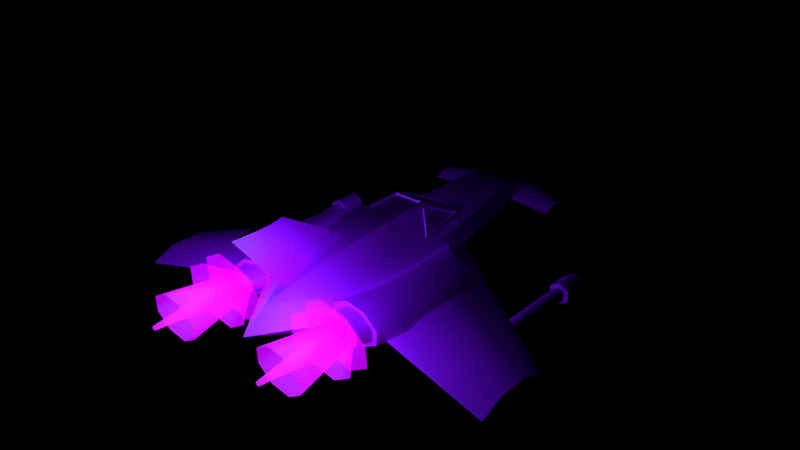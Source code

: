 # Source: Player.blend  (saved by Blender 3.0.42; exported with 4.5.12 LTS)
import bpy
from mathutils import Matrix  # noqa: F401  (used for matrix-valued properties, if any)

bpy.ops.wm.read_factory_settings(use_empty=True)
scene = bpy.context.scene
scene.name = 'Scene'

# ---- collections
col_playership = bpy.data.collections.new('PlayerShip'); scene.collection.children.link(col_playership)

# ---- images (referenced by path relative to the original .blend; pixels are not part of the script)
import os
ASSET_DIR = os.environ.get("B2B_ASSET_DIR", "")  # directory of the original .blend (textures are referenced by path, not embedded)
HERE = os.path.dirname(os.path.abspath(__file__))  # packed textures are extracted next to this script under _unpacked/

def load_image(name, relpath, width, height, colorspace="sRGB"):
    """Load a texture the original file referenced (path relative to the .blend, or extracted next to this script)."""
    p = next((c for c in (os.path.join(HERE, relpath), os.path.join(ASSET_DIR, relpath)) if relpath and os.path.exists(c)), "")
    if p:
        img = bpy.data.images.load(p, check_existing=True)
        img.name = name
    else:  # same state as the original file: an image datablock whose file is absent (Cycles renders it pink)
        img = bpy.data.images.new(name, width, height)
        img.source = "FILE"
        img.filepath = "//" + (relpath or name)
    img.colorspace_settings.name = colorspace
    return img
img_playertex = load_image('PlayerTex', 'PlayerDiffuse.png', 1024, 1024, 'sRGB')
img_engineflare_png = load_image('EngineFlare.png', 'EngineFlare.png', 1024, 1024, 'sRGB')

# ---- materials (node trees are filled in below, after node groups)
mat_shiphull = bpy.data.materials.new('ShipHull')
mat_shiphull.alpha_threshold = 0.0
mat_shiphull.use_transparent_shadow = False
mat_shiphull.specular_color = (0.5857, 0.8589, 1.0)
mat_shiphull.roughness = 0.5
mat_shiphull.specular_intensity = 0.3163
mat_shiphull.line_color = (0.0, 0.0, 0.0, 1.0)
mat_material = bpy.data.materials.new('Material')
mat_material.surface_render_method = 'BLENDED'
mat_material.blend_method = 'BLEND'
mat_material.use_transparent_shadow = False

# ---- material node trees
mat_shiphull.use_nodes = True; mat_shiphull.node_tree.nodes.clear()
_N = mat_shiphull.node_tree.nodes; _L = mat_shiphull.node_tree.links
n0 = _N.new('ShaderNodeBsdfPrincipled'); n0.name = 'Principled BSDF'; n0.location = (10, 300)
n0.distribution = 'GGX'
n0.subsurface_method = 'RANDOM_WALK_SKIN'
n0.inputs[3].default_value = 1.45
n0.inputs[27].default_value = (0.0, 0.0, 0.0, 1.0)
n0.inputs[28].default_value = 1.0
n1 = _N.new('ShaderNodeOutputMaterial'); n1.name = 'Material Output'; n1.location = (300, 300)
n2 = _N.new('ShaderNodeTexImage'); n2.name = 'Image Texture'; n2.location = (-304, 281)
n2.image = img_playertex
_L.new(n0.outputs[0], n1.inputs[0])
_L.new(n2.outputs[0], n0.inputs[0])
n1.is_active_output = True
mat_material.use_nodes = True; mat_material.node_tree.nodes.clear()
_N = mat_material.node_tree.nodes; _L = mat_material.node_tree.links
n0 = _N.new('ShaderNodeBsdfPrincipled'); n0.name = 'Principled BSDF'; n0.location = (10, 300)
n0.distribution = 'GGX'
n0.subsurface_method = 'RANDOM_WALK_SKIN'
n0.inputs[3].default_value = 1.45
n0.inputs[28].default_value = 1.0
n1 = _N.new('ShaderNodeOutputMaterial'); n1.name = 'Material Output'; n1.location = (300, 300)
n2 = _N.new('ShaderNodeTexImage'); n2.name = 'Image Texture'; n2.location = (-329, 251)
n2.image = img_engineflare_png
_L.new(n0.outputs[0], n1.inputs[0])
_L.new(n2.outputs[0], n0.inputs[0])
_L.new(n2.outputs[0], n0.inputs[27])
_L.new(n2.outputs[0], n0.inputs[4])
n1.is_active_output = True

# ---- world
world_world = bpy.data.worlds.new('World'); scene.world = world_world
world_world.color = (0.0, 0.0, 0.0)
world_world.use_sun_shadow = False
world_world.sun_shadow_jitter_overblur = 0.0
world_world.cycles.sampling_method = 'MANUAL'

# ---- lights
light_enginelight = bpy.data.lights.new('EngineLight', 'POINT')
light_enginelight.color = (0.1755, 0.4109, 1.0)
light_enginelight.transmission_factor = 0.0
light_enginelight.use_custom_distance = True
light_enginelight.cutoff_distance = 5.0
light_enginelight.use_shadow = False
light_enginelight.energy = 2.0
light_enginelight.shadow_buffer_clip_start = 0.5
light_enginelight.shadow_soft_size = 0.1
light_enginelight.shadow_maximum_resolution = 0.006
light_enginelight.use_absolute_resolution = True

# ---- meshes
me_icosphere = bpy.data.meshes.new('Icosphere')
me_icosphere.from_pydata([(0.0, 0.0, -0.5), (-0.3618, 0.2629, -0.2236), (0.1382, 0.4253, -0.2236), (0.4472, -1.457e-07, -0.2236), (0.1382, -0.4253, -0.2236), (-0.3618, -0.2629, -0.2236), (-0.1382, 0.4253, 0.2236), (0.3618, 0.2629, 0.2236), (0.3618, -0.2629, 0.2236), (-0.1382, -0.4253, 0.2236), (-0.4472, 1.457e-07, 0.2236), (0.0, 0.0, 0.5), (0.08123, 0.25, -0.4253), (-0.2127, 0.1545, -0.4253), (-0.1314, 0.4045, -0.2629), (-0.4253, 1.386e-07, -0.2629), (-0.2127, -0.1545, -0.4253), (0.2629, -8.565e-08, -0.4253), (0.3441, 0.25, -0.2629), (0.08123, -0.25, -0.4253), (0.3441, -0.25, -0.2629), (-0.1314, -0.4045, -0.2629), (-0.4755, 0.1545, 0.0), (-0.4755, -0.1545, 0.0), (1.629e-07, 0.5, 0.0), (-0.2939, 0.4045, 0.0), (0.4755, 0.1545, 0.0), (0.2939, 0.4045, 0.0), (0.2939, -0.4045, 0.0), (0.4755, -0.1545, 0.0), (-0.2939, -0.4045, 0.0), (-1.629e-07, -0.5, 0.0), (-0.3441, 0.25, 0.2629), (0.1314, 0.4045, 0.2629), (0.4253, -1.386e-07, 0.2629), (0.1314, -0.4045, 0.2629), (-0.3441, -0.25, 0.2629), (-0.08123, 0.25, 0.4253), (-0.2629, 8.565e-08, 0.4253), (0.2127, 0.1545, 0.4253), (0.2127, -0.1545, 0.4253), (-0.08123, -0.25, 0.4253)], [], [(0, 13, 12), (1, 13, 15), (0, 12, 17), (0, 17, 19), (0, 19, 16), (1, 15, 22), (2, 14, 24), (3, 18, 26), (4, 20, 28), (5, 21, 30), (1, 22, 25), (2, 24, 27), (3, 26, 29), (4, 28, 31), (5, 30, 23), (6, 32, 37), (7, 33, 39), (8, 34, 40), (9, 35, 41), (10, 36, 38), (38, 41, 11), (38, 36, 41), (36, 9, 41), (41, 40, 11), (41, 35, 40), (35, 8, 40), (40, 39, 11), (40, 34, 39), (34, 7, 39), (39, 37, 11), (39, 33, 37), (33, 6, 37), (37, 38, 11), (37, 32, 38), (32, 10, 38), (23, 36, 10), (23, 30, 36), (30, 9, 36), (31, 35, 9), (31, 28, 35), (28, 8, 35), (29, 34, 8), (29, 26, 34), (26, 7, 34), (27, 33, 7), (27, 24, 33), (24, 6, 33), (25, 32, 6), (25, 22, 32), (22, 10, 32), (30, 31, 9), (30, 21, 31), (21, 4, 31), (28, 29, 8), (28, 20, 29), (20, 3, 29), (26, 27, 7), (26, 18, 27), (18, 2, 27), (24, 25, 6), (24, 14, 25), (14, 1, 25), (22, 23, 10), (22, 15, 23), (15, 5, 23), (16, 21, 5), (16, 19, 21), (19, 4, 21), (19, 20, 4), (19, 17, 20), (17, 3, 20), (17, 18, 3), (17, 12, 18), (12, 2, 18), (15, 16, 5), (15, 13, 16), (13, 0, 16), (12, 14, 2), (12, 13, 14), (13, 1, 14)])
_uv = me_icosphere.uv_layers.new(name='UVMap')
_uv.uv.foreach_set('vector', [1.0, 0.5, 1.074, 0.6, 0.97, 0.6667, 0.1619, 0.6762, 0.07379, 0.6, 0.1619, 0.5, 1.0, 0.5, 0.97, 0.6667, 0.9119, 0.5, 1.0, 0.5, 0.9119, 0.5, 0.97, 0.3333, 1.0, 0.5, 0.97, 0.3333, 1.074, 0.4, 0.1619, 0.6762, 0.1619, 0.5, 0.25, 0.6, 0.9119, 0.8238, 1.074, 0.8, 0.7464, 1.0, 0.8238, 0.5, 0.8538, 0.6667, 0.75, 0.6, 0.9119, 0.1762, 0.8538, 0.3333, 0.75, 0.2, 0.1619, 0.3238, 0.07379, 0.2, 0.25, 0.2, 0.1619, 0.6762, 0.25, 0.6, 0.25, 0.8, 0.9119, 0.8238, 0.7464, 1.0, 0.75, 0.8, 0.8238, 0.5, 0.75, 0.6, 0.75, 0.4, 0.9119, 0.1762, 0.75, 0.2, 1.22, 0.0, 0.1619, 0.3238, 0.25, 0.2, 0.25, 0.4, 0.4119, 0.8238, 0.3538, 0.6667, 0.47, 0.6667, 0.6619, 0.6762, 0.5738, 0.8, 0.5738, 0.6, 0.6619, 0.3238, 0.6619, 0.5, 0.5738, 0.4, 0.4119, 0.1762, 0.5738, 0.2, 0.47, 0.3333, 0.3238, 0.5, 0.3538, 0.3333, 0.4119, 0.5, 0.4119, 0.5, 0.47, 0.3333, 0.5, 0.5, 0.4119, 0.5, 0.3538, 0.3333, 0.47, 0.3333, 0.3538, 0.3333, 0.4119, 0.1762, 0.47, 0.3333, 0.47, 0.3333, 0.5738, 0.4, 0.5, 0.5, 0.47, 0.3333, 0.5738, 0.2, 0.5738, 0.4, 0.5738, 0.2, 0.6619, 0.3238, 0.5738, 0.4, 0.5738, 0.4, 0.5738, 0.6, 0.5, 0.5, 0.5738, 0.4, 0.6619, 0.5, 0.5738, 0.6, 0.6619, 0.5, 0.6619, 0.6762, 0.5738, 0.6, 0.5738, 0.6, 0.47, 0.6667, 0.5, 0.5, 0.5738, 0.6, 0.5738, 0.8, 0.47, 0.6667, 0.5738, 0.8, 0.4119, 0.8238, 0.47, 0.6667, 0.47, 0.6667, 0.4119, 0.5, 0.5, 0.5, 0.47, 0.6667, 0.3538, 0.6667, 0.4119, 0.5, 0.3538, 0.6667, 0.3238, 0.5, 0.4119, 0.5, 0.25, 0.4, 0.3538, 0.3333, 0.3238, 0.5, 0.25, 0.4, 0.25, 0.2, 0.3538, 0.3333, 0.25, 0.2, 0.4119, 0.1762, 0.3538, 0.3333, 0.2203, 0.0, 0.5738, 0.2, 0.4119, 0.1762, 1.22, 0.0, 0.75, 0.2, 0.5738, 0.2, 0.75, 0.2, 0.6619, 0.3238, 0.5738, 0.2, 0.75, 0.4, 0.6619, 0.5, 0.6619, 0.3238, 0.75, 0.4, 0.75, 0.6, 0.6619, 0.5, 0.75, 0.6, 0.6619, 0.6762, 0.6619, 0.5, 0.75, 0.8, 0.5738, 0.8, 0.6619, 0.6762, 0.75, 0.8, 0.7464, 1.0, 0.5738, 0.8, 0.7464, 1.0, 0.4119, 0.8238, 0.5738, 0.8, 0.25, 0.8, 0.3538, 0.6667, 0.4119, 0.8238, 0.25, 0.8, 0.25, 0.6, 0.3538, 0.6667, 0.25, 0.6, 0.3238, 0.5, 0.3538, 0.6667, 0.25, 0.2, 0.2203, 0.0, 0.4119, 0.1762, 0.25, 0.2, 0.07379, 0.2, 0.2203, 0.0, 1.074, 0.2, 0.9119, 0.1762, 1.22, 0.0, 0.75, 0.2, 0.75, 0.4, 0.6619, 0.3238, 0.75, 0.2, 0.8538, 0.3333, 0.75, 0.4, 0.8538, 0.3333, 0.8238, 0.5, 0.75, 0.4, 0.75, 0.6, 0.75, 0.8, 0.6619, 0.6762, 0.75, 0.6, 0.8538, 0.6667, 0.75, 0.8, 0.8538, 0.6667, 0.9119, 0.8238, 0.75, 0.8, 0.7464, 1.0, 0.25, 0.8, 0.4119, 0.8238, 0.7464, 1.0, 1.074, 0.8, 0.25, 0.8, 0.07379, 0.8, 0.1619, 0.6762, 0.25, 0.8, 0.25, 0.6, 0.25, 0.4, 0.3238, 0.5, 0.25, 0.6, 0.1619, 0.5, 0.25, 0.4, 0.1619, 0.5, 0.1619, 0.3238, 0.25, 0.4, 0.07379, 0.4, 0.07379, 0.2, 0.1619, 0.3238, 1.074, 0.4, 0.97, 0.3333, 1.074, 0.2, 0.97, 0.3333, 0.9119, 0.1762, 1.074, 0.2, 0.97, 0.3333, 0.8538, 0.3333, 0.9119, 0.1762, 0.97, 0.3333, 0.9119, 0.5, 0.8538, 0.3333, 0.9119, 0.5, 0.8238, 0.5, 0.8538, 0.3333, 0.9119, 0.5, 0.8538, 0.6667, 0.8238, 0.5, 0.9119, 0.5, 0.97, 0.6667, 0.8538, 0.6667, 0.97, 0.6667, 0.9119, 0.8238, 0.8538, 0.6667, 0.1619, 0.5, 0.07379, 0.4, 0.1619, 0.3238, 0.1619, 0.5, 0.07379, 0.6, 0.07379, 0.4, 0.07379, 0.6, 0.0, 0.5, 0.07379, 0.4, 0.97, 0.6667, 1.074, 0.8, 0.9119, 0.8238, 0.97, 0.6667, 1.074, 0.6, 1.074, 0.8, 0.07379, 0.6, 0.1619, 0.6762, 0.07379, 0.8])
me_icosphere.use_remesh_preserve_volume = False
me_icosphere.use_remesh_preserve_attributes = False
me_icosphere.use_mirror_vertex_groups = False
me_icosphere.update()
me_cube_001 = bpy.data.meshes.new('Cube.001')
me_cube_001.from_pydata([(0.04011, 0.01089, 0.085), (0.03482, 0.015, 0.095), (0.04011, -0.065, 0.085), (0.03482, -0.065, 0.095), (0.03011, 0.01089, 0.085), (0.03063, 0.015, 0.095), (0.03011, -0.065, 0.085), (0.03063, -0.065, 0.095), (0.04077, 0.02301, 0.08375), (0.03598, 0.02724, 0.09281), (0.03179, 0.02724, 0.09281), (0.03077, 0.02301, 0.08375), (0.04217, 0.1116, 0.04), (0.03738, 0.1158, 0.04906), (0.03319, 0.1352, 0.04002), (0.032, 0.1175, 0.03758), (0.06918, -0.065, 0.03), (0.06389, -0.065, 0.04), (0.05389, -0.065, 0.04), (0.04011, -0.075, 0.085), (0.03482, -0.075, 0.095), (0.03063, -0.075, 0.095), (0.06918, -0.075, 0.03), (0.06389, -0.075, 0.04), (0.06389, -0.009, 0.04), (0.06918, -0.009, 0.03), (0.05389, -0.009, 0.04), (0.06235, 0.006, 0.04), (0.06763, 0.006, 0.03), (0.05235, 0.006, 0.04), (0.04746, 0.1116, 0.03), (0.04217, 0.1535, 0.02049), (0.03738, 0.1577, 0.02956), (0.03319, 0.1577, 0.02956), (5.266e-08, 0.1352, 0.04002), (4.711e-08, 0.121, 0.03801), (6.14e-08, 0.1577, 0.02956), (0.113, -0.31, 0.02842), (0.1287, -0.02378, 0.0441), (0.09473, -0.31, 0.01944), (0.1002, 0.01217, 0.03013), (0.09428, -0.31, 0.001277), (0.09954, 0.04099, 0.001847), (0.1119, -0.31, -0.01543), (0.127, -0.0141, -0.02417), (0.1373, -0.31, -0.0209), (0.1665, -0.03612, -0.03268), (0.1555, -0.31, -0.01192), (0.1949, -0.01217, -0.01871), (0.156, -0.31, 0.006241), (0.1956, -0.04099, 0.009574), (0.1384, -0.31, 0.02295), (0.1682, -0.0458, 0.03559), (0.1062, -0.2789, 0.0423), (0.07781, -0.2789, 0.02832), (0.07711, -0.2789, 4.172e-05), (0.1045, -0.2789, -0.02597), (0.144, -0.2789, -0.03449), (0.1725, -0.2789, -0.02051), (0.1732, -0.2789, 0.00777), (0.1457, -0.2789, 0.03379), (0.1287, -0.1909, 0.0441), (0.1002, -0.1758, 0.03013), (0.09954, -0.1755, 0.001847), (0.127, -0.19, -0.02417), (0.1665, -0.211, -0.03268), (0.1949, -0.2261, -0.01871), (0.1956, -0.2265, 0.009574), (0.1682, -0.2119, 0.03559), (0.1246, -0.31, -0.01817), (0.1467, -0.02511, -0.02843), (0.1257, -0.31, 0.02569), (0.1484, -0.03479, 0.03985), (0.126, -0.2789, 0.03804), (0.1243, -0.2789, -0.03023), (0.1484, -0.2014, 0.03985), (0.1467, -0.2005, -0.02843), (0.1472, 0.01441, -0.008429), (0.1479, -0.01441, 0.01985), (0.09447, -0.31, 0.008776), (0.09983, 0.0291, 0.01352), (0.1557, -0.31, -0.004426), (0.1952, -0.02407, -0.007031), (0.1728, -0.2789, -0.008836), (0.0774, -0.2789, 0.01172), (0.1952, -0.2263, -0.007031), (0.09983, -0.1756, 0.01352), (0.1475, 0.002513, 0.003245), (0.1059, 0.008763, 0.02912), (0.1287, -0.02, 0.04031), (0.1056, 0.0223, 0.01584), (0.1445, -0.02881, 0.0369), (0.1441, -0.0125, 0.0209), (0.1438, 0.001037, 0.007619), (0.168, -0.0419, 0.03184), (0.1899, -0.03805, 0.01103), (0.1522, -0.03309, 0.03525), (0.1518, -0.01678, 0.01925), (0.1896, -0.02451, -0.002256), (0.1514, -0.003242, 0.005965), (0.1176, -0.05804, 0.02686), (0.134, -0.0788, 0.03493), (0.1174, -0.04826, 0.01727), (0.1455, -0.08516, 0.03248), (0.1452, -0.07339, 0.02092), (0.1449, -0.06362, 0.01133), (0.1624, -0.09461, 0.02882), (0.1782, -0.09184, 0.01379), (0.151, -0.08825, 0.03128), (0.1507, -0.07648, 0.01973), (0.178, -0.08206, 0.004203), (0.1505, -0.0667, 0.01014), (0.08727, -0.2789, 0.02336), (0.08671, -0.2789, 0.0007323), (0.1087, -0.2789, -0.02008), (0.1403, -0.2789, -0.02689), (0.163, -0.2789, -0.01571), (0.1636, -0.2789, 0.006915), (0.1416, -0.2789, 0.02773), (0.11, -0.2789, 0.03454), (0.1245, -0.2789, -0.02349), (0.1258, -0.2789, 0.03113), (0.08694, -0.2789, 0.01007), (0.1632, -0.2789, -0.00637), (0.1156, -0.31, 0.02315), (0.1012, -0.31, 0.01607), (0.1009, -0.31, 0.007659), (0.1008, -0.31, 0.001745), (0.1147, -0.31, -0.01143), (0.1247, -0.31, -0.01359), (0.1347, -0.31, -0.01575), (0.1491, -0.31, -0.008666), (0.1493, -0.31, -0.002752), (0.1495, -0.31, 0.00566), (0.1356, -0.31, 0.01884), (0.1256, -0.31, 0.021), (0.1156, -0.2813, 0.02315), (0.1012, -0.2813, 0.01607), (0.1009, -0.2813, 0.007659), (0.1008, -0.2813, 0.001745), (0.1147, -0.2813, -0.01143), (0.1247, -0.2813, -0.01359), (0.1347, -0.2813, -0.01575), (0.1491, -0.2813, -0.008666), (0.1493, -0.2813, -0.002752), (0.1495, -0.2813, 0.00566), (0.1356, -0.2813, 0.01884), (0.1256, -0.2813, 0.021), (6.055e-08, 0.1555, -0.02065), (6.406e-08, 0.1645, 0.03365), (-2.726e-08, -0.07, -0.04249), (-2.726e-08, -0.07, 0.03401), (0.03845, 0.1555, -0.02065), (0.06166, 0.1645, 0.03365), (0.05802, -0.07, -0.04249), (0.09279, -0.07, 0.03401), (9.444e-08, 0.2425, -0.02579), (1.003e-07, 0.2575, 0.04237), (0.04773, 0.2575, 0.04237), (0.02953, 0.2425, -0.02579), (1.377e-07, 0.3537, -0.02304), (1.426e-07, 0.3663, 0.02832), (0.03384, 0.3663, 0.02832), (0.02111, 0.3537, -0.02304), (1.791e-07, 0.46, -0.00378), (1.791e-07, 0.46, 0.005984), (0.02004, 0.46, 0.005984), (0.018, 0.46, -0.00378), (-1.428e-07, -0.3666, 0.03401), (-2.726e-08, -0.07, 0.09801), (0.04089, -0.07, 0.09801), (0.1159, -0.07, -0.004237), (0.07681, 0.16, 0.006499), (0.05893, 0.25, 0.008291), (0.042, 0.36, 0.002642), (1.885e-07, 0.484, 0.001102), (0.02453, 0.46, 0.001102), (-1.636e-07, -0.42, -0.004237), (0.07142, -0.2643, 0.03401), (-1.17e-07, -0.3005, -0.03318), (0.04465, -0.3005, -0.03318), (0.03136, -0.2449, 0.08243), (-9.538e-08, -0.2449, 0.08243), (0.08924, -0.2889, -0.004237), (-6.751e-08, -0.1734, -0.04249), (-4.563e-08, -0.1172, 0.09801), (0.09407, -0.1428, 0.03401), (0.05886, -0.1734, -0.04249), (0.04129, -0.1172, 0.09801), (0.1176, -0.1581, -0.004237), (0.4, -0.29, -0.06032), (0.02537, 0.4339, 0.0), (0.4, -0.12, -0.06032), (0.04705, 0.2973, 0.0), (0.1752, -0.2619, -0.01535), (0.14, 0.352, 0.0), (0.08844, 0.07472, 0.001995), (0.14, 0.284, 0.0), (0.4, -0.239, -0.04032), (0.02809, 0.3924, 0.01), (0.4, -0.171, -0.04032), (0.03772, 0.3365, 0.01), (0.1915, -0.1817, 0.001388), (0.14, 0.3316, 0.01), (0.09295, -0.02995, 0.02109), (0.14, 0.3044, 0.01), (0.0637, -0.07, 0.035), (0.0637, -0.007, 0.035), (0.0343, -0.07, 0.091), (0.0343, 0.021, 0.091), (8.178e-09, 0.021, 0.091), (-2.726e-08, -0.07, 0.091), (0.03551, 0.133, 0.035), (5.179e-08, 0.133, 0.035), (0.28, -0.11, -0.045), (0.28, 0.12, -0.045), (0.293, -0.11, -0.0525), (0.293, 0.12, -0.0525), (0.293, -0.11, -0.0675), (0.293, 0.12, -0.0675), (0.28, -0.11, -0.075), (0.28, 0.12, -0.075), (0.267, -0.11, -0.0675), (0.267, 0.12, -0.0675), (0.267, -0.11, -0.0525), (0.267, 0.12, -0.0525), (0.2995, 0.12, -0.04875), (0.28, 0.12, -0.0375), (0.2995, 0.12, -0.07125), (0.28, 0.12, -0.0825), (0.2605, 0.12, -0.07125), (0.2605, 0.12, -0.04875), (0.2995, 0.17, -0.04875), (0.28, 0.17, -0.0375), (0.2995, 0.17, -0.07125), (0.28, 0.17, -0.0825), (0.2605, 0.17, -0.07125), (0.2605, 0.17, -0.04875), (0.2563, -0.03048, -0.03244), (0.2563, -0.2577, -0.03244), (0.3102, -0.07048, -0.04292), (0.3102, -0.2577, -0.04292), (0.2492, -0.03048, -0.0689), (0.2595, -0.03994, -0.08414), (0.2595, -0.1745, -0.08414), (0.2492, -0.1942, -0.0689), (0.2879, -0.06102, -0.08967), (0.3031, -0.07048, -0.07939), (0.3031, -0.1942, -0.07939), (0.2879, -0.1745, -0.08967), (-4.075e-08, -0.1047, 0.05), (-1.227e-07, -0.315, 0.18), (-1.257e-07, -0.3228, 0.05), (-1.672e-07, -0.4292, 0.18), (0.01, -0.167, 0.05), (0.005, -0.3477, 0.18), (0.01, -0.2293, 0.05), (0.005, -0.3803, 0.18), (4.253e-09, 0.01089, 0.085), (5.824e-09, 0.015, 0.095), (1.062e-08, 0.02724, 0.09281), (8.96e-09, 0.02301, 0.08375), (-0.0003892, -0.065, 0.085), (0.0001297, -0.065, 0.095), (0.0001297, -0.075, 0.095), (0.03482, 0.015, 0.095), (0.03598, 0.02724, 0.09281), (0.03482, -0.075, 0.095), (0.03482, -0.065, 0.095), (0.06235, 0.006, 0.04), (0.06235, 0.006, 0.04), (0.04217, 0.1116, 0.04), (0.04217, 0.1116, 0.04), (0.1732, -0.2789, 0.00777), (0.1457, -0.2789, 0.03379), (0.144, -0.2789, -0.03449), (0.1725, -0.2789, -0.02051), (0.07711, -0.2789, 4.172e-05), (0.1045, -0.2789, -0.02597), (0.08727, -0.2789, 0.02336), (0.08694, -0.2789, 0.01007), (0.11, -0.2789, 0.03454), (0.08671, -0.2789, 0.0007323), (0.1258, -0.2789, 0.03113), (0.02953, 0.2425, -0.02579), (0.02111, 0.3537, -0.02304), (0.03845, 0.1555, -0.02065), (0.018, 0.46, -0.00378), (0.042, 0.36, 0.002642), (0.02453, 0.46, 0.001102), (0.05893, 0.25, 0.008291), (0.07681, 0.16, 0.006499), (0.05802, -0.07, -0.04249), (0.05886, -0.1734, -0.04249), (0.28, 0.12, -0.045), (0.267, 0.12, -0.0525), (0.1257, -0.31, 0.02569), (0.113, -0.31, 0.02842), (0.1002, 0.01217, 0.03013), (0.1287, -0.02378, 0.0441), (0.1484, -0.03479, 0.03985), (0.09447, -0.31, 0.008776), (0.09428, -0.31, 0.001277), (0.1119, -0.31, -0.01543), (0.1246, -0.31, -0.01817), (0.1373, -0.31, -0.0209), (0.1555, -0.31, -0.01192), (0.1557, -0.31, -0.004426), (0.156, -0.31, 0.006241), (0.1384, -0.31, 0.02295), (0.1682, -0.0458, 0.03559), (0.1956, -0.04099, 0.009574), (0.1952, -0.02407, -0.007031), (0.293, 0.12, -0.0675), (0.293, 0.12, -0.0525), (0.28, 0.12, -0.075), (0.267, 0.12, -0.0675), (0.2605, 0.17, -0.04875), (0.2605, 0.17, -0.07125), (0.09407, -0.1428, 0.03401), (0.07142, -0.2643, 0.03401), (0.1752, -0.2619, -0.01535), (0.02537, 0.4339, 0.0), (0.04705, 0.2973, 0.0), (0.08844, 0.07472, 0.001995), (0.0343, -0.07, 0.091), (0.03551, 0.133, 0.035), (0.0637, -0.007, 0.035), (0.1728, -0.2789, -0.008836), (0.1243, -0.2789, -0.03023), (0.0774, -0.2789, 0.01172), (0.1176, -0.1581, -0.004237), (0.08924, -0.2889, -0.004237), (0.2605, 0.12, -0.04875), (0.2605, 0.12, -0.07125), (0.04011, 0.01089, 0.085), (0.04011, 0.01089, 0.085), (0.06389, -0.009, 0.04), (0.06389, -0.009, 0.04), (0.03063, -0.065, 0.095), (0.03063, -0.065, 0.095), (0.03011, -0.065, 0.085), (0.03011, -0.065, 0.085), (0.03011, -0.065, 0.085), (0.03063, 0.015, 0.095), (0.03063, 0.015, 0.095), (0.03011, 0.01089, 0.085), (0.03011, 0.01089, 0.085), (0.03011, 0.01089, 0.085), (0.04077, 0.02301, 0.08375), (0.04077, 0.02301, 0.08375), (0.03077, 0.02301, 0.08375), (0.03077, 0.02301, 0.08375), (0.03077, 0.02301, 0.08375), (0.03738, 0.1158, 0.04906), (0.03319, 0.1352, 0.04002), (0.03319, 0.1352, 0.04002), (0.032, 0.1175, 0.03758), (0.032, 0.1175, 0.03758), (0.032, 0.1175, 0.03758), (0.03738, 0.1577, 0.02956), (0.06389, -0.065, 0.04), (0.06389, -0.065, 0.04), (0.05389, -0.065, 0.04), (0.05389, -0.009, 0.04), (0.05235, 0.006, 0.04), (0.09473, -0.31, 0.01944), (0.126, -0.2789, 0.03804), (0.1062, -0.2789, 0.0423), (0.1059, 0.008763, 0.02912), (0.1287, -0.02, 0.04031), (0.1056, 0.0223, 0.01584), (0.1445, -0.02881, 0.0369), (0.1438, 0.001037, 0.007619), (0.1441, -0.0125, 0.0209), (0.168, -0.0419, 0.03184), (0.1899, -0.03805, 0.01103), (0.1522, -0.03309, 0.03525), (0.1896, -0.02451, -0.002256), (0.1518, -0.01678, 0.01925), (0.1514, -0.003242, 0.005965), (0.1156, -0.31, 0.02315), (0.1012, -0.31, 0.01607), (0.1009, -0.31, 0.007659), (0.1008, -0.31, 0.001745), (0.1147, -0.31, -0.01143), (0.1247, -0.31, -0.01359), (0.1347, -0.31, -0.01575), (0.1491, -0.31, -0.008666), (0.1493, -0.31, -0.002752), (0.1495, -0.31, 0.00566), (0.1356, -0.31, 0.01884), (0.1256, -0.31, 0.021), (0.1009, -0.2813, 0.007659), (0.1008, -0.2813, 0.001745), (0.1012, -0.2813, 0.01607), (0.1147, -0.2813, -0.01143), (0.03384, 0.3663, 0.02832), (0.04773, 0.2575, 0.04237), (0.02004, 0.46, 0.005984), (0.06166, 0.1645, 0.03365), (0.04129, -0.1172, 0.09801), (0.03136, -0.2449, 0.08243), (0.2995, 0.12, -0.04875), (0.28, 0.12, -0.0375), (0.2995, 0.12, -0.07125), (0.28, 0.12, -0.0825), (0.2995, 0.17, -0.04875), (0.28, 0.17, -0.0375), (0.2995, 0.17, -0.07125), (0.28, 0.17, -0.0825), (0.09983, 0.0291, 0.01352), (0.1467, -0.02511, -0.02843), (0.127, -0.0141, -0.02417), (0.1472, 0.01441, -0.008429), (0.1949, -0.01217, -0.01871), (0.1949, -0.01217, -0.01871), (0.09954, 0.04099, 0.001847), (0.09954, 0.04099, 0.001847), (0.0343, 0.021, 0.091), (0.0343, 0.021, 0.091), (0.0343, 0.021, 0.091), (-1.227e-07, -0.315, 0.18), (0.005, -0.3477, 0.18), (0.005, -0.3803, 0.18), (0.163, -0.2789, -0.01571), (0.1632, -0.2789, -0.00637), (0.1403, -0.2789, -0.02689), (0.1636, -0.2789, 0.006915), (0.1245, -0.2789, -0.02349), (0.1416, -0.2789, 0.02773), (0.1087, -0.2789, -0.02008), (0.1156, -0.2813, 0.02315), (0.14, 0.3044, 0.01), (0.14, 0.284, 0.0), (0.14, 0.284, 0.0), (0.14, 0.3316, 0.01), (0.4, -0.239, -0.04032), (0.4, -0.29, -0.06032), (0.4, -0.29, -0.06032), (0.4, -0.171, -0.04032), (0.2563, -0.03048, -0.03244), (0.2563, -0.03048, -0.03244), (0.2563, -0.2577, -0.03244), (0.2563, -0.2577, -0.03244), (0.3102, -0.07048, -0.04292), (0.3102, -0.07048, -0.04292), (0.3102, -0.2577, -0.04292), (0.3102, -0.2577, -0.04292), (0.2492, -0.03048, -0.0689), (0.2492, -0.03048, -0.0689), (0.2492, -0.1942, -0.0689), (0.2492, -0.1942, -0.0689), (0.2595, -0.1745, -0.08414), (0.2595, -0.1745, -0.08414), (0.2595, -0.03994, -0.08414), (0.2595, -0.03994, -0.08414), (0.2879, -0.1745, -0.08967), (0.2879, -0.1745, -0.08967), (0.2879, -0.06102, -0.08967), (0.2879, -0.06102, -0.08967), (0.3031, -0.1942, -0.07939), (0.3031, -0.1942, -0.07939), (0.3031, -0.07048, -0.07939), (0.3031, -0.07048, -0.07939), (-1.636e-07, -0.42, -0.004237), (-1.636e-07, -0.42, -0.004237), (0.14, 0.352, 0.0), (0.14, 0.352, 0.0), (0.4, -0.12, -0.06032), (0.4, -0.12, -0.06032), (-2.726e-08, -0.07, 0.03401), (0.09279, -0.07, 0.03401), (0.09279, -0.07, 0.03401), (0.09279, -0.07, 0.03401), (-1.672e-07, -0.4292, 0.18), (0.07781, -0.2789, 0.02832), (5.824e-09, 0.015, 0.095), (1.062e-08, 0.02724, 0.09281), (0.03179, 0.02724, 0.09281), (0.03179, 0.02724, 0.09281), (0.0001297, -0.065, 0.095), (0.04011, -0.065, 0.085), (0.04011, -0.065, 0.085), (5.266e-08, 0.1352, 0.04002), (-1.428e-07, -0.3666, 0.03401), (-1.428e-07, -0.3666, 0.03401), (1.885e-07, 0.484, 0.001102), (1.885e-07, 0.484, 0.001102), (1.885e-07, 0.484, 0.001102), (0.1159, -0.07, -0.004237), (0.1665, -0.03612, -0.03268), (0.04089, -0.07, 0.09801), (0.04089, -0.07, 0.09801), (8.178e-09, 0.021, 0.091), (0.04465, -0.3005, -0.03318), (-2.726e-08, -0.07, 0.09801)], [], [(335, 1, 3, 482), (341, 339, 344, 346), (5, 265, 266, 10), (483, 343, 348, 336), (7, 268, 265, 5), (352, 480, 355, 358), (1, 335, 350, 9), (349, 270, 365, 351), (8, 11, 359, 12), (9, 350, 272, 354), (10, 266, 13, 356), (268, 7, 21, 267), (482, 3, 20, 19), (16, 362, 23, 22), (19, 23, 362, 482), (2, 361, 363, 6), (335, 337, 27, 350), (18, 17, 338, 364), (362, 16, 25, 337), (337, 25, 28, 27), (29, 269, 271, 15), (27, 28, 30, 272), (4, 26, 24, 0), (354, 272, 31, 32), (356, 13, 360, 33), (272, 30, 31), (357, 14, 34, 35), (356, 33, 36, 484), (61, 299, 298, 62), (86, 411, 418, 63), (63, 418, 413, 64), (76, 412, 491, 65), (65, 491, 416, 66), (85, 312, 311, 67), (67, 311, 310, 68), (75, 300, 299, 61), (296, 297, 381, 135), (283, 73, 53, 281), (117, 273, 274, 118), (123, 328, 273, 117), (115, 275, 276, 116), (120, 329, 275, 115), (282, 277, 278, 114), (280, 330, 277, 282), (281, 53, 476, 279), (367, 75, 61, 368), (59, 67, 68, 60), (83, 85, 67, 59), (57, 65, 66, 58), (74, 76, 65, 57), (55, 63, 64, 56), (84, 86, 63, 55), (368, 61, 62, 54), (72, 52, 94, 96), (78, 72, 96, 379), (70, 77, 415, 46), (44, 417, 77, 70), (72, 78, 92, 91), (80, 40, 88, 90), (56, 64, 76, 74), (60, 68, 75, 367), (114, 278, 329, 120), (118, 274, 73, 283), (301, 302, 127, 126), (68, 310, 300, 75), (64, 413, 412, 76), (42, 80, 87, 414), (414, 87, 82, 48), (54, 62, 86, 84), (58, 66, 85, 83), (279, 476, 330, 280), (116, 276, 328, 123), (66, 416, 312, 85), (62, 298, 411, 86), (378, 99, 111, 110), (372, 374, 104, 103), (40, 38, 89, 88), (87, 80, 90, 93), (38, 72, 91, 89), (78, 87, 93, 92), (369, 370, 101, 100), (99, 97, 109, 111), (50, 82, 98, 95), (82, 87, 380, 98), (87, 78, 379, 380), (52, 50, 95, 94), (100, 101, 103, 104), (102, 100, 104, 105), (111, 109, 107, 110), (109, 108, 106, 107), (371, 369, 100, 102), (97, 377, 108, 109), (374, 373, 105, 104), (375, 376, 107, 106), (370, 372, 103, 101), (376, 378, 110, 107), (373, 371, 102, 105), (377, 375, 106, 108), (306, 425, 426, 307), (39, 112, 122, 79), (309, 430, 121, 71), (303, 431, 429, 304), (37, 119, 112, 39), (79, 122, 113, 41), (41, 113, 431, 303), (304, 429, 427, 305), (305, 427, 425, 306), (307, 426, 428, 308), (308, 428, 430, 309), (71, 121, 119, 37), (392, 124, 432, 147), (124, 125, 137, 432), (47, 81, 132, 131), (49, 51, 134, 133), (51, 296, 135, 134), (81, 49, 133, 132), (45, 47, 131, 130), (366, 301, 126, 382), (69, 45, 130, 129), (297, 366, 382, 381), (302, 43, 128, 127), (43, 69, 129, 128), (147, 141, 142, 143, 144, 145, 146), (136, 395, 138, 139, 140, 141, 147), (387, 388, 143, 142), (125, 383, 393, 137), (383, 384, 394, 393), (385, 386, 141, 396), (389, 390, 145, 144), (388, 389, 144, 143), (384, 385, 396, 394), (391, 392, 147, 146), (390, 391, 146, 145), (386, 387, 142, 141), (151, 169, 493, 472), (171, 291, 400, 473), (150, 148, 286, 154), (155, 153, 149, 471), (156, 160, 285, 284), (148, 156, 284, 286), (153, 158, 157, 149), (291, 290, 398, 400), (162, 166, 165, 161), (158, 162, 161, 157), (290, 288, 397, 398), (399, 289, 488), (288, 289, 399, 397), (160, 164, 287, 285), (181, 485, 178), (183, 465, 180), (495, 466, 179), (163, 167, 176, 174), (287, 164, 487), (159, 163, 174, 173), (152, 159, 173, 172), (292, 152, 172, 490), (319, 320, 332, 331), (186, 188, 181, 178), (185, 182, 402, 401), (187, 495, 179, 184), (189, 183, 180, 293), (182, 486, 402), (332, 320, 168, 177), (166, 489, 165), (490, 189, 293, 292), (154, 187, 184, 150), (496, 185, 401, 492), (474, 170, 188, 186), (473, 319, 331, 171), (439, 194, 196, 469), (435, 193, 191, 467), (437, 440, 204, 202), (433, 436, 199, 201), (438, 437, 202, 321), (470, 200, 198, 190), (434, 433, 201, 323), (468, 203, 205, 197), (322, 199, 436, 195), (324, 204, 440, 192), (325, 421, 210, 211), (206, 207, 419, 208), (494, 420, 212, 213), (327, 326, 209), (167, 175, 176), (214, 216, 314, 215), (216, 218, 313, 314), (218, 220, 315, 313), (220, 222, 316, 315), (294, 227, 231, 295), (222, 224, 225, 316), (224, 214, 215, 225), (459, 456, 450, 442, 445, 464), (333, 317, 318, 334), (223, 230, 229, 221), (219, 228, 226, 217), (295, 231, 230, 223), (217, 226, 227, 294), (221, 229, 228, 219), (232, 234, 235, 236, 237, 233), (406, 410, 409, 405), (403, 407, 408, 404), (404, 408, 317, 333), (334, 318, 410, 406), (405, 409, 407, 403), (461, 463, 446, 448), (454, 457, 462, 447, 444, 452), (449, 451, 443, 441), (241, 240, 238, 239), (453, 245, 242, 455), (460, 247, 248, 458), (244, 243, 246, 249), (252, 256, 424, 475), (256, 254, 423, 424), (254, 250, 251, 423), (257, 255, 422, 253), (353, 261, 478, 479), (347, 345, 477, 258), (5, 10, 260, 259), (342, 262, 481, 340), (21, 7, 263, 264)])
me_cube_001.polygons.foreach_set('use_smooth', [1, 1, 1, 1, 1, 1, 1, 1, 1, 1, 1, 1, 1, 1, 1, 1, 1, 1, 1, 1, 1, 1, 1, 1, 1, 1, 1, 1, 1, 1, 1, 1, 1, 1, 1, 1, 1, 1, 1, 1, 1, 1, 1, 1, 1, 1, 1, 1, 1, 1, 1, 1, 1, 1, 1, 1, 1, 1, 1, 1, 1, 1, 1, 1, 1, 1, 1, 1, 1, 1, 1, 1, 1, 1, 1, 1, 1, 1, 1, 1, 1, 1, 1, 1, 1, 1, 1, 1, 1, 1, 1, 1, 1, 1, 1, 1, 1, 1, 1, 1, 1, 1, 1, 1, 1, 1, 1, 1, 1, 1, 1, 1, 1, 1, 1, 1, 1, 1, 1, 1, 1, 1, 1, 1, 1, 1, 1, 1, 1, 1, 1, 1, 1, 1, 1, 1, 1, 1, 1, 1, 1, 1, 1, 1, 1, 1, 1, 1, 1, 1, 1, 1, 1, 1, 1, 1, 1, 1, 1, 1, 1, 1, 1, 1, 1, 1, 1, 1, 1, 1, 1, 1, 1, 1, 1, 1, 1, 1, 1, 1, 1, 1, 1, 1, 1, 1, 1, 1, 1, 1, 1, 1, 1, 1, 1, 1, 1, 1, 1, 1, 1, 1, 1, 1, 1, 1, 1, 1, 1, 1, 1, 1, 1, 1, 1, 0, 0, 1, 0, 1])
_k = set([(0, 4), (0, 24), (1, 3), (1, 9), (2, 6), (2, 361), (3, 20), (5, 7), (5, 259), (7, 263), (8, 11), (8, 12), (9, 354), (10, 260), (10, 356), (11, 359), (12, 359), (13, 266), (13, 360), (14, 34), (14, 357), (15, 271), (17, 18), (17, 338), (24, 26), (27, 272), (27, 350), (29, 269), (32, 354), (37, 39), (37, 71), (38, 40), (38, 72), (39, 79), (40, 80), (41, 79), (41, 303), (42, 80), (42, 414), (43, 69), (43, 302), (44, 70), (44, 417), (45, 47), (45, 69), (46, 70), (46, 415), (47, 81), (48, 82), (48, 414), (49, 51), (49, 81), (50, 52), (50, 82), (51, 296), (52, 72), (53, 73), (53, 476), (54, 84), (54, 368), (55, 56), (55, 84), (56, 74), (57, 58), (57, 74), (58, 83), (59, 60), (59, 83), (60, 367), (71, 309), (73, 274), (77, 415), (77, 417), (88, 89), (88, 90), (89, 91), (90, 93), (91, 92), (92, 93), (94, 95), (94, 96), (95, 98), (96, 379), (97, 99), (97, 377), (98, 380), (99, 378), (112, 119), (112, 122), (113, 122), (113, 431), (114, 120), (114, 282), (115, 116), (115, 120), (116, 123), (117, 118), (117, 123), (118, 283), (119, 121), (121, 430), (124, 125), (124, 392), (125, 383), (126, 127), (126, 382), (127, 128), (128, 129), (129, 130), (130, 131), (131, 132), (132, 133), (133, 134), (134, 135), (135, 381), (136, 147), (136, 395), (137, 393), (137, 432), (138, 139), (138, 395), (139, 140), (140, 141), (141, 396), (147, 432), (151, 472), (152, 159), (152, 292), (153, 155), (153, 158), (154, 187), (154, 286), (155, 471), (158, 162), (159, 163), (162, 166), (163, 167), (166, 489), (167, 175), (168, 177), (168, 320), (169, 493), (170, 188), (170, 474), (171, 291), (171, 331), (172, 173), (172, 490), (173, 174), (174, 176), (175, 176), (177, 332), (178, 186), (178, 485), (180, 293), (180, 465), (181, 188), (181, 485), (183, 189), (183, 465), (186, 474), (187, 495), (189, 490), (190, 198), (190, 470), (191, 467), (192, 324), (192, 440), (193, 435), (194, 439), (195, 322), (195, 436), (196, 469), (197, 205), (197, 468), (198, 200), (199, 201), (199, 322), (200, 470), (201, 323), (202, 204), (202, 321), (203, 205), (203, 468), (204, 324), (206, 207), (206, 208), (207, 419), (208, 419), (209, 326), (209, 327), (210, 211), (210, 421), (211, 325), (212, 213), (212, 420), (213, 494), (215, 225), (215, 314), (217, 219), (217, 294), (219, 221), (221, 223), (223, 295), (225, 316), (226, 227), (226, 228), (227, 231), (228, 229), (229, 230), (230, 231), (232, 233), (232, 234), (233, 237), (234, 235), (235, 236), (236, 237), (238, 239), (238, 240), (239, 241), (240, 241), (242, 245), (242, 455), (243, 244), (243, 246), (244, 249), (245, 453), (246, 249), (247, 248), (247, 460), (248, 458), (250, 251), (251, 423), (252, 475), (253, 257), (255, 257), (255, 422), (258, 477), (261, 478), (262, 481), (265, 266), (265, 268), (267, 268), (269, 271), (270, 349), (270, 365), (272, 350), (273, 274), (273, 328), (275, 276), (275, 329), (276, 328), (277, 278), (277, 330), (278, 329), (279, 280), (279, 281), (280, 282), (281, 283), (284, 285), (284, 286), (285, 287), (287, 487), (288, 289), (288, 290), (289, 488), (290, 291), (292, 293), (294, 295), (296, 297), (297, 366), (298, 299), (298, 411), (299, 300), (300, 310), (301, 302), (301, 366), (303, 304), (304, 305), (305, 306), (306, 307), (307, 308), (308, 309), (310, 311), (311, 312), (312, 416), (313, 314), (313, 315), (315, 316), (317, 318), (317, 408), (318, 410), (319, 320), (319, 473), (321, 438), (323, 434), (325, 421), (326, 327), (330, 476), (331, 332), (333, 334), (333, 404), (334, 406), (335, 337), (335, 482), (336, 348), (336, 483), (337, 362), (338, 364), (339, 341), (339, 344), (340, 342), (340, 481), (341, 346), (343, 348), (343, 483), (344, 346), (345, 347), (345, 477), (349, 351), (352, 358), (352, 480), (353, 479), (355, 358), (355, 480), (356, 484), (361, 363), (362, 482), (367, 368), (369, 370), (369, 371), (370, 372), (371, 373), (372, 374), (373, 374), (375, 376), (375, 377), (376, 378), (379, 380), (381, 382), (383, 384), (384, 385), (385, 386), (386, 387), (387, 388), (388, 389), (389, 390), (390, 391), (391, 392), (393, 394), (394, 396), (397, 398), (397, 399), (398, 400), (399, 488), (400, 473), (401, 402), (401, 492), (402, 486), (403, 404), (403, 405), (405, 406), (407, 408), (407, 409), (409, 410), (411, 418), (412, 413), (412, 491), (413, 418), (416, 491), (420, 494), (423, 424), (424, 475), (425, 426), (425, 427), (426, 428), (427, 429), (428, 430), (429, 431), (433, 434), (433, 436), (435, 467), (437, 438), (437, 440), (439, 469), (441, 443), (441, 449), (442, 445), (442, 450), (443, 451), (444, 447), (444, 452), (445, 464), (446, 448), (446, 463), (447, 462), (448, 461), (449, 451), (450, 456), (452, 454), (453, 455), (454, 457), (456, 459), (457, 462), (458, 460), (459, 464), (461, 463), (466, 495), (472, 493), (478, 479), (492, 496)])
me_cube_001.attributes.new('sharp_edge', 'BOOLEAN', 'EDGE').data.foreach_set('value', [ (min(e.vertices), max(e.vertices)) in _k for e in me_cube_001.edges])
_uv = me_cube_001.uv_layers.new(name='UVMap')
_uv.uv.foreach_set('vector', [0.1283, 0.4915, 0.1251, 0.4824, 0.189, 0.4824, 0.189, 0.4915, 0.07291, 0.7134, 0.07291, 0.7214, 0.008954, 0.7214, 0.01224, 0.7134, 0.6609, 0.8213, 0.6609, 0.8247, 0.6509, 0.8256, 0.6509, 0.8222, 0.7212, 0.8922, 0.7212, 0.9002, 0.6605, 0.9002, 0.6605, 0.8922, 0.7248, 0.8213, 0.7248, 0.8247, 0.6609, 0.8247, 0.6609, 0.8213, 0.5479, 0.3692, 0.548, 0.3772, 0.4519, 0.3772, 0.4638, 0.3692, 0.1251, 0.4824, 0.1283, 0.4915, 0.1186, 0.4926, 0.1153, 0.4844, 0.2108, 0.4338, 0.2108, 0.3925, 0.218, 0.3958, 0.218, 0.4371, 0.9204, 0.2243, 0.9205, 0.2323, 0.8364, 0.2323, 0.8414, 0.2241, 0.1153, 0.4844, 0.1186, 0.4926, 0.04644, 0.5246, 0.04307, 0.5164, 0.6509, 0.8222, 0.6509, 0.8256, 0.5719, 0.8267, 0.5548, 0.8233, 0.7248, 0.8247, 0.7248, 0.8213, 0.7328, 0.8213, 0.7328, 0.8247, 0.189, 0.4915, 0.189, 0.4824, 0.197, 0.4824, 0.197, 0.4915, 0.189, 0.5412, 0.189, 0.5322, 0.197, 0.5322, 0.197, 0.5412, 0.197, 0.4915, 0.197, 0.5322, 0.189, 0.5322, 0.189, 0.4915, 0.2149, 0.5231, 0.2149, 0.4824, 0.222, 0.4862, 0.222, 0.5269, 0.1283, 0.4915, 0.1442, 0.5322, 0.1322, 0.5316, 0.1186, 0.4926, 0.9241, 0.2582, 0.9241, 0.2662, 0.8793, 0.2662, 0.8793, 0.2582, 0.189, 0.5322, 0.189, 0.5412, 0.1442, 0.5412, 0.1442, 0.5322, 0.1442, 0.5322, 0.1442, 0.5412, 0.1322, 0.5407, 0.1322, 0.5316, 0.6565, 0.3692, 0.658, 0.377, 0.572, 0.3766, 0.5659, 0.3692, 0.1322, 0.5316, 0.1322, 0.5407, 0.0465, 0.5336, 0.04644, 0.5246, 0.7077, 0.9253, 0.664, 0.9253, 0.6605, 0.9181, 0.7042, 0.9181, 0.04307, 0.5164, 0.04644, 0.5246, 0.01232, 0.5386, 0.008954, 0.5304, 0.5548, 0.8233, 0.5719, 0.8267, 0.535, 0.8267, 0.535, 0.8233, 0.04644, 0.5246, 0.0465, 0.5336, 0.01232, 0.5386, 0.7026, 0.859, 0.7026, 0.8446, 0.7291, 0.8464, 0.7283, 0.8578, 0.5548, 0.8233, 0.535, 0.8233, 0.5351, 0.7968, 0.5549, 0.7968, 0.6373, 0.06389, 0.502, 0.05833, 0.4745, 0.0325, 0.6272, 0.03717, 0.627, 0.02363, 0.4612, 0.01868, 0.4519, 0.008954, 0.6268, 0.01419, 0.6242, 0.2565, 0.4519, 0.2671, 0.4939, 0.2343, 0.6347, 0.2257, 0.6419, 0.2089, 0.5016, 0.2178, 0.5094, 0.2011, 0.6492, 0.1922, 0.6492, 0.1922, 0.5094, 0.2011, 0.4886, 0.1771, 0.6595, 0.1661, 0.6596, 0.1388, 0.4999, 0.1356, 0.5136, 0.1227, 0.6587, 0.126, 0.6587, 0.126, 0.5136, 0.1227, 0.5185, 0.09173, 0.6506, 0.09707, 0.6441, 0.08067, 0.5103, 0.07502, 0.502, 0.05833, 0.6373, 0.06389, 0.8699, 0.7985, 0.8801, 0.7966, 0.8779, 0.8007, 0.8699, 0.8022, 0.7891, 0.8051, 0.7891, 0.7996, 0.8049, 0.7966, 0.8017, 0.8027, 0.7584, 0.8237, 0.7507, 0.8228, 0.7732, 0.8026, 0.7764, 0.8075, 0.7584, 0.8343, 0.7507, 0.8361, 0.7507, 0.8228, 0.7584, 0.8237, 0.7764, 0.8512, 0.7732, 0.8572, 0.7507, 0.8454, 0.7584, 0.8418, 0.7891, 0.8488, 0.7891, 0.8542, 0.7732, 0.8572, 0.7764, 0.8512, 0.8197, 0.8302, 0.8274, 0.8309, 0.8049, 0.8512, 0.8017, 0.8464, 0.8197, 0.8227, 0.8274, 0.8216, 0.8274, 0.8309, 0.8197, 0.8302, 0.8017, 0.8027, 0.8049, 0.7966, 0.8274, 0.8083, 0.8197, 0.8121, 0.7073, 0.07267, 0.6441, 0.08067, 0.6373, 0.06389, 0.7095, 0.05671, 0.7028, 0.1201, 0.6587, 0.126, 0.6506, 0.09707, 0.705, 0.08866, 0.705, 0.1335, 0.6596, 0.1388, 0.6587, 0.126, 0.7028, 0.1201, 0.7047, 0.2051, 0.6492, 0.1922, 0.6595, 0.1661, 0.7031, 0.1799, 0.706, 0.2212, 0.6419, 0.2089, 0.6492, 0.1922, 0.7047, 0.2051, 0.7076, 0.2671, 0.6242, 0.2565, 0.6347, 0.2257, 0.7072, 0.2373, 0.7123, 0.01836, 0.627, 0.02363, 0.6268, 0.01419, 0.712, 0.008954, 0.7095, 0.05671, 0.6373, 0.06389, 0.6272, 0.03717, 0.7129, 0.03173, 0.774, 0.07415, 0.7561, 0.07833, 0.7562, 0.074, 0.7705, 0.07066, 0.774, 0.05132, 0.774, 0.07415, 0.7705, 0.07066, 0.7705, 0.05239, 0.7774, 0.8751, 0.7952, 0.9057, 0.7507, 0.9057, 0.759, 0.8751, 0.7958, 0.8751, 0.8396, 0.9057, 0.7952, 0.9057, 0.7774, 0.8751, 0.774, 0.07415, 0.774, 0.05132, 0.7775, 0.05077, 0.7775, 0.06903, 0.8173, 0.02228, 0.8173, 0.04124, 0.8121, 0.04271, 0.8121, 0.02754, 0.7072, 0.2373, 0.6347, 0.2257, 0.6419, 0.2089, 0.706, 0.2212, 0.705, 0.08866, 0.6506, 0.09707, 0.6441, 0.08067, 0.7073, 0.07267, 0.8017, 0.8464, 0.8049, 0.8512, 0.7891, 0.8542, 0.7891, 0.8488, 0.7764, 0.8075, 0.7732, 0.8026, 0.7891, 0.7996, 0.7891, 0.8051, 0.8945, 0.8126, 0.8945, 0.8186, 0.8893, 0.8181, 0.8893, 0.8134, 0.6506, 0.09707, 0.5185, 0.09173, 0.5103, 0.07502, 0.6441, 0.08067, 0.6347, 0.2257, 0.4939, 0.2343, 0.5016, 0.2178, 0.6419, 0.2089, 0.8173, 0.008954, 0.8173, 0.02228, 0.774, 0.03236, 0.774, 0.01903, 0.774, 0.01903, 0.774, 0.03236, 0.7308, 0.04244, 0.7308, 0.02911, 0.7129, 0.03173, 0.6272, 0.03717, 0.627, 0.02363, 0.7123, 0.01836, 0.7064, 0.1428, 0.6602, 0.1482, 0.6596, 0.1388, 0.705, 0.1335, 0.8197, 0.8121, 0.8274, 0.8083, 0.8274, 0.8216, 0.8197, 0.8227, 0.7584, 0.8418, 0.7507, 0.8454, 0.7507, 0.8361, 0.7584, 0.8343, 0.6602, 0.1482, 0.4902, 0.1447, 0.4999, 0.1356, 0.6596, 0.1388, 0.6272, 0.03717, 0.4745, 0.0325, 0.4612, 0.01868, 0.627, 0.02363, 0.824, 0.3501, 0.7178, 0.3501, 0.7726, 0.3157, 0.7739, 0.317, 0.7775, 0.6639, 0.8035, 0.6846, 0.7621, 0.6839, 0.7625, 0.6836, 0.8173, 0.04124, 0.7919, 0.06998, 0.7918, 0.06569, 0.8121, 0.04271, 0.774, 0.03236, 0.8173, 0.02228, 0.8121, 0.02754, 0.7775, 0.0356, 0.7919, 0.06998, 0.774, 0.07415, 0.7775, 0.06903, 0.7918, 0.06569, 0.774, 0.05132, 0.774, 0.03236, 0.7775, 0.0356, 0.7775, 0.05077, 0.7125, 0.6908, 0.7572, 0.6535, 0.7626, 0.6833, 0.762, 0.6826, 0.7178, 0.3501, 0.726, 0.3221, 0.7738, 0.3152, 0.7726, 0.3157, 0.7308, 0.0614, 0.7308, 0.04244, 0.7359, 0.04529, 0.7359, 0.06046, 0.7308, 0.04244, 0.774, 0.03236, 0.7705, 0.03722, 0.7359, 0.04529, 0.774, 0.03236, 0.774, 0.05132, 0.7705, 0.05239, 0.7705, 0.03722, 0.7561, 0.07833, 0.7308, 0.0614, 0.7359, 0.06046, 0.7562, 0.074, 0.762, 0.6826, 0.7626, 0.6833, 0.7625, 0.6836, 0.7621, 0.6839, 0.7611, 0.6829, 0.762, 0.6826, 0.7621, 0.6839, 0.7616, 0.6837, 0.7726, 0.3157, 0.7738, 0.3152, 0.7753, 0.3172, 0.7739, 0.317, 0.7738, 0.3152, 0.7752, 0.3153, 0.7754, 0.3161, 0.7753, 0.3172, 0.7058, 0.7177, 0.7125, 0.6908, 0.762, 0.6826, 0.7611, 0.6829, 0.726, 0.3221, 0.7461, 0.2963, 0.7752, 0.3153, 0.7738, 0.3152, 0.8035, 0.6846, 0.8154, 0.7177, 0.7616, 0.6837, 0.7621, 0.6839, 0.7718, 0.2851, 0.8121, 0.3191, 0.7753, 0.3172, 0.7754, 0.3161, 0.7572, 0.6535, 0.7775, 0.6639, 0.7625, 0.6836, 0.7626, 0.6833, 0.8121, 0.3191, 0.824, 0.3501, 0.7739, 0.317, 0.7753, 0.3172, 0.8154, 0.7177, 0.7058, 0.7177, 0.7611, 0.6829, 0.7616, 0.6837, 0.7461, 0.2963, 0.7718, 0.2851, 0.7754, 0.3161, 0.7752, 0.3153, 0.2519, 0.889, 0.2415, 0.8654, 0.2486, 0.8632, 0.2577, 0.8872, 0.322, 0.8836, 0.3287, 0.8587, 0.3386, 0.8627, 0.3299, 0.8868, 0.2851, 0.8823, 0.2827, 0.8571, 0.2957, 0.8568, 0.2954, 0.882, 0.886, 0.3323, 0.8879, 0.3575, 0.875, 0.3576, 0.8757, 0.3324, 0.3058, 0.8818, 0.3086, 0.8565, 0.3287, 0.8587, 0.322, 0.8836, 0.3299, 0.8868, 0.3386, 0.8627, 0.3455, 0.8654, 0.3355, 0.889, 0.9053, 0.3304, 0.912, 0.3551, 0.8879, 0.3575, 0.886, 0.3323, 0.8757, 0.3324, 0.875, 0.3576, 0.8621, 0.3577, 0.8653, 0.3324, 0.8653, 0.3324, 0.8621, 0.3577, 0.842, 0.3551, 0.8491, 0.3304, 0.2577, 0.8872, 0.2486, 0.8632, 0.2587, 0.86, 0.2658, 0.8846, 0.2658, 0.8846, 0.2587, 0.86, 0.2827, 0.8571, 0.2851, 0.8823, 0.2954, 0.882, 0.2957, 0.8568, 0.3086, 0.8565, 0.3058, 0.8818, 0.7903, 0.1803, 0.7974, 0.1852, 0.7836, 0.2052, 0.7765, 0.2002, 0.7974, 0.1852, 0.8086, 0.193, 0.7947, 0.2129, 0.7836, 0.2052, 0.8453, 0.828, 0.8453, 0.822, 0.8505, 0.8207, 0.8505, 0.8255, 0.8453, 0.8134, 0.8597, 0.8004, 0.8618, 0.8038, 0.8505, 0.814, 0.8597, 0.8004, 0.8699, 0.7985, 0.8699, 0.8022, 0.8618, 0.8038, 0.8453, 0.822, 0.8453, 0.8134, 0.8505, 0.814, 0.8505, 0.8207, 0.8597, 0.8355, 0.8453, 0.828, 0.8505, 0.8255, 0.8618, 0.8314, 0.8945, 0.8041, 0.8945, 0.8126, 0.8893, 0.8134, 0.8893, 0.8067, 0.8699, 0.8336, 0.8597, 0.8355, 0.8618, 0.8314, 0.8699, 0.8299, 0.8801, 0.7966, 0.8945, 0.8041, 0.8893, 0.8067, 0.8779, 0.8007, 0.8945, 0.8186, 0.8801, 0.8316, 0.8779, 0.8284, 0.8893, 0.8181, 0.8801, 0.8316, 0.8699, 0.8336, 0.8699, 0.8299, 0.8779, 0.8284, 0.7765, 0.2002, 0.7498, 0.2074, 0.7479, 0.1989, 0.7515, 0.1873, 0.7564, 0.1875, 0.7615, 0.1879, 0.7713, 0.1943, 0.78, 0.2076, 0.7772, 0.2201, 0.7717, 0.2217, 0.7662, 0.223, 0.7534, 0.2147, 0.7498, 0.2074, 0.7765, 0.2002, 0.7255, 0.1987, 0.7267, 0.1841, 0.7515, 0.1873, 0.7479, 0.1989, 0.8086, 0.193, 0.8144, 0.197, 0.8006, 0.217, 0.7947, 0.2129, 0.8144, 0.197, 0.8185, 0.1999, 0.8047, 0.2198, 0.8006, 0.217, 0.7255, 0.2161, 0.7255, 0.2074, 0.7498, 0.2074, 0.7498, 0.2161, 0.761, 0.1671, 0.7671, 0.1688, 0.7615, 0.1879, 0.7564, 0.1875, 0.7567, 0.1661, 0.761, 0.1671, 0.7564, 0.1875, 0.7515, 0.1873, 0.7255, 0.2323, 0.7255, 0.2161, 0.7498, 0.2161, 0.7498, 0.2323, 0.7827, 0.1753, 0.7903, 0.1803, 0.7765, 0.2002, 0.7713, 0.1943, 0.7671, 0.1688, 0.7827, 0.1753, 0.7713, 0.1943, 0.7615, 0.1879, 0.7255, 0.2074, 0.7255, 0.1987, 0.7479, 0.1989, 0.7498, 0.2074, 0.1161, 0.8551, 0.1161, 0.9063, 0.08341, 0.9063, 0.04192, 0.8551, 0.6949, 0.4765, 0.5095, 0.4548, 0.5058, 0.43, 0.6946, 0.4408, 0.6871, 0.6356, 0.506, 0.6356, 0.506, 0.6049, 0.6871, 0.5892, 0.6879, 0.7277, 0.5004, 0.7028, 0.5004, 0.6535, 0.6879, 0.6535, 0.4363, 0.6356, 0.3474, 0.6356, 0.3474, 0.6188, 0.4363, 0.612, 0.506, 0.6356, 0.4363, 0.6356, 0.4363, 0.612, 0.506, 0.6049, 0.5004, 0.7028, 0.4258, 0.6917, 0.4258, 0.6535, 0.5004, 0.6535, 0.5095, 0.4548, 0.4365, 0.4471, 0.4312, 0.4183, 0.5058, 0.43, 0.3381, 0.6806, 0.261, 0.6696, 0.261, 0.6535, 0.3381, 0.6535, 0.4258, 0.6917, 0.3381, 0.6806, 0.3381, 0.6535, 0.4258, 0.6535, 0.4365, 0.4471, 0.3474, 0.4454, 0.343, 0.4237, 0.4312, 0.4183, 0.266, 0.4353, 0.2664, 0.4406, 0.2415, 0.4292, 0.3474, 0.4454, 0.2664, 0.4406, 0.266, 0.4353, 0.343, 0.4237, 0.3474, 0.6356, 0.261, 0.6356, 0.261, 0.6212, 0.3474, 0.6188, 0.5928, 0.2888, 0.6999, 0.299, 0.6085, 0.3389, 0.8659, 0.5129, 0.9788, 0.5707, 0.8753, 0.5554, 0.8717, 0.5999, 0.97, 0.6356, 0.8717, 0.6356, 0.35, 0.5691, 0.2639, 0.5614, 0.2639, 0.5549, 0.3442, 0.5428, 0.261, 0.6212, 0.261, 0.6356, 0.2415, 0.6356, 0.439, 0.5639, 0.35, 0.5691, 0.3442, 0.5428, 0.4321, 0.5281, 0.5085, 0.5552, 0.439, 0.5639, 0.4321, 0.5281, 0.5047, 0.5177, 0.6903, 0.5512, 0.5085, 0.5552, 0.5047, 0.5177, 0.6901, 0.4958, 0.7528, 0.4407, 0.851, 0.4298, 0.8715, 0.4631, 0.7654, 0.4765, 0.5105, 0.3513, 0.4896, 0.2851, 0.5928, 0.2888, 0.6085, 0.3389, 0.5727, 0.7456, 0.6757, 0.7456, 0.6757, 0.7707, 0.5727, 0.7786, 0.7698, 0.5886, 0.8717, 0.5999, 0.8717, 0.6356, 0.7698, 0.6356, 0.7605, 0.4944, 0.8659, 0.5129, 0.8753, 0.5554, 0.7729, 0.5504, 0.6757, 0.7456, 0.7803, 0.7456, 0.6757, 0.7707, 0.8715, 0.4631, 0.851, 0.4298, 0.9448, 0.3958, 0.991, 0.4207, 0.261, 0.6696, 0.2415, 0.6535, 0.261, 0.6535, 0.6901, 0.4958, 0.7605, 0.4944, 0.7729, 0.5504, 0.6903, 0.5512, 0.6871, 0.5892, 0.7698, 0.5886, 0.7698, 0.6356, 0.6871, 0.6356, 0.535, 0.7456, 0.5727, 0.7456, 0.5727, 0.7786, 0.535, 0.7783, 0.4523, 0.3509, 0.4519, 0.2851, 0.4896, 0.2851, 0.5105, 0.3513, 0.6946, 0.4408, 0.7528, 0.4407, 0.7654, 0.4765, 0.6949, 0.4765, 0.3574, 0.008954, 0.434, 0.177, 0.2415, 0.3779, 0.2415, 0.07997, 0.1551, 0.5591, 0.1896, 0.6258, 0.1108, 0.7034, 0.1108, 0.5907, 0.1853, 0.05081, 0.2043, 0.1018, 0.008954, 0.2948, 0.04195, 0.1531, 0.08517, 0.577, 0.08886, 0.5984, 0.008954, 0.6615, 0.008955, 0.6162, 0.1724, 0.008954, 0.1853, 0.05081, 0.04195, 0.1531, 0.008954, 0.09496, 0.7255, 0.2662, 0.7663, 0.2502, 0.8206, 0.2502, 0.8614, 0.2662, 0.08163, 0.5591, 0.08517, 0.577, 0.008955, 0.6162, 0.01045, 0.583, 0.134, 0.9249, 0.1503, 0.9169, 0.1721, 0.9169, 0.1884, 0.9249, 0.013, 0.6954, 0.008954, 0.6615, 0.08886, 0.5984, 0.09293, 0.6161, 0.03856, 0.3746, 0.008954, 0.2948, 0.2043, 0.1018, 0.2236, 0.1411, 0.9147, 0.3125, 0.842, 0.3125, 0.842, 0.2851, 0.9147, 0.2851, 0.8858, 0.008955, 0.8858, 0.05932, 0.8352, 0.08171, 0.8352, 0.008954, 0.4635, 0.8565, 0.4635, 0.8839, 0.3634, 0.8849, 0.3634, 0.8565, 0.845, 0.1482, 0.7308, 0.1482, 0.8184, 0.09968, 0.2639, 0.5614, 0.2415, 0.5707, 0.2639, 0.5549, 0.1928, 0.4285, 0.1928, 0.4405, 0.008963, 0.4405, 0.008967, 0.4285, 0.1928, 0.4405, 0.1928, 0.4525, 0.008959, 0.4525, 0.008963, 0.4405, 0.1928, 0.4525, 0.1928, 0.4645, 0.008954, 0.4645, 0.008959, 0.4525, 0.1929, 0.3926, 0.1929, 0.4046, 0.008975, 0.4045, 0.008979, 0.3925, 0.8868, 0.1256, 0.8898, 0.1308, 0.8719, 0.1308, 0.8749, 0.1256, 0.1929, 0.4046, 0.1929, 0.4165, 0.008971, 0.4165, 0.008975, 0.4045, 0.1929, 0.4165, 0.1928, 0.4285, 0.008967, 0.4285, 0.008971, 0.4165, 0.8493, 0.1661, 0.8779, 0.1661, 0.8908, 0.1765, 0.8908, 0.2062, 0.8364, 0.2062, 0.8364, 0.1765, 0.8733, 0.6895, 0.8333, 0.6895, 0.8333, 0.6715, 0.8733, 0.6715, 0.8689, 0.1153, 0.8629, 0.1153, 0.8719, 0.09968, 0.8749, 0.1049, 0.8868, 0.1049, 0.8898, 0.09968, 0.8988, 0.1153, 0.8928, 0.1153, 0.8749, 0.1256, 0.8719, 0.1308, 0.8629, 0.1153, 0.8689, 0.1153, 0.8928, 0.1153, 0.8988, 0.1153, 0.8898, 0.1308, 0.8868, 0.1256, 0.8749, 0.1049, 0.8719, 0.09968, 0.8898, 0.09968, 0.8868, 0.1049, 0.8575, 0.9021, 0.8575, 0.8841, 0.873, 0.8751, 0.8886, 0.8841, 0.8886, 0.9021, 0.873, 0.9111, 0.8733, 0.7615, 0.8333, 0.7615, 0.8333, 0.7435, 0.8733, 0.7435, 0.8733, 0.7255, 0.8333, 0.7255, 0.8333, 0.7075, 0.8733, 0.7075, 0.8733, 0.7075, 0.8333, 0.7075, 0.8333, 0.6895, 0.8733, 0.6895, 0.8733, 0.6715, 0.8333, 0.6715, 0.8333, 0.6535, 0.8733, 0.6535, 0.8733, 0.7435, 0.8333, 0.7435, 0.8333, 0.7255, 0.8733, 0.7255, 0.6339, 0.8743, 0.535, 0.8743, 0.535, 0.8446, 0.6847, 0.8446, 0.134, 0.8886, 0.134, 0.8655, 0.1529, 0.8551, 0.2117, 0.8551, 0.2117, 0.899, 0.1529, 0.899, 0.04192, 0.8075, 0.1728, 0.8075, 0.2236, 0.8372, 0.04192, 0.8372, 0.2236, 0.7896, 0.0739, 0.7896, 0.04192, 0.7456, 0.2236, 0.7456, 0.4786, 0.9028, 0.4943, 0.9175, 0.3634, 0.9175, 0.371, 0.9028, 0.239, 0.9216, 0.2466, 0.9069, 0.3455, 0.9069, 0.3298, 0.9216, 0.6426, 0.9154, 0.535, 0.9154, 0.5519, 0.8922, 0.6426, 0.8922, 0.3903, 0.8386, 0.3264, 0.7991, 0.4836, 0.7736, 0.5171, 0.7942, 0.3264, 0.7991, 0.2839, 0.773, 0.4614, 0.7599, 0.4836, 0.7736, 0.2839, 0.773, 0.2415, 0.7456, 0.4392, 0.7456, 0.4614, 0.7599, 0.7281, 0.3772, 0.702, 0.3772, 0.6759, 0.3732, 0.7672, 0.3732, 0.4823, 0.8565, 0.507, 0.8565, 0.5062, 0.8645, 0.4814, 0.8645, 0.7856, 0.3778, 0.7851, 0.3692, 0.8099, 0.3692, 0.8103, 0.3778, 0.6609, 0.8213, 0.6509, 0.8222, 0.6509, 0.7975, 0.6609, 0.7966, 0.8916, 0.6535, 0.916, 0.6535, 0.9156, 0.6615, 0.8912, 0.6615, 0.7328, 0.8213, 0.7248, 0.8213, 0.7248, 0.7969, 0.7328, 0.7969])
me_cube_001.materials.append(mat_shiphull)
me_cube_001.use_remesh_preserve_volume = False
me_cube_001.use_remesh_preserve_attributes = False
me_cube_001.use_mirror_vertex_groups = False
me_cube_001.update()
me_cylinder = bpy.data.meshes.new('Cylinder')
me_cylinder.from_pydata([(-0.04692, -0.1609, 0.0287), (-0.02351, -0.0091, 0.01613), (-0.04454, -0.1609, 0.0002328), (-0.02232, -0.0091, 0.001895), (-0.01613, -0.1609, -0.02629), (-0.008116, -0.0091, -0.01136), (0.02167, -0.1609, -0.03532), (0.01078, -0.0091, -0.01588), (0.04672, -0.1609, -0.02158), (0.02331, -0.0091, -0.009014), (0.04433, -0.1609, 0.00688), (0.02211, -0.0091, 0.005218), (0.01592, -0.1609, 0.0334), (0.007909, -0.0091, 0.01848), (-0.02188, -0.1609, 0.04244), (-0.01099, -0.0091, 0.023), (-0.06565, -0.06538, 0.03875), (-0.02351, -0.0091, 0.01613), (-0.06232, -0.06538, -0.001097), (-0.02232, -0.0091, 0.001895), (-0.02254, -0.06538, -0.03822), (-0.008116, -0.0091, -0.01136), (0.03038, -0.06538, -0.05087), (0.01078, -0.0091, -0.01588), (0.06544, -0.06538, -0.03164), (0.02331, -0.0091, -0.009014), (0.06211, -0.06538, 0.00821), (0.02211, -0.0091, 0.005218), (0.02233, -0.06538, 0.04533), (0.007909, -0.0091, 0.01848), (-0.03059, -0.06538, 0.05799), (-0.01099, -0.0091, 0.023), (-0.004037, -0.2054, 0.005668), (-0.02351, -0.0091, 0.01613), (-0.003837, -0.2054, 0.003277), (-0.02232, -0.0091, 0.001895), (-0.00145, -0.2054, 0.00105), (-0.008116, -0.0091, -0.01136), (0.001725, -0.2054, 0.0002906), (0.01078, -0.0091, -0.01588), (0.003829, -0.2054, 0.001445), (0.02331, -0.0091, -0.009014), (0.003629, -0.2054, 0.003836), (0.02211, -0.0091, 0.005218), (0.001242, -0.2054, 0.006063), (0.007909, -0.0091, 0.01848), (-0.001933, -0.2054, 0.006822), (-0.01099, -0.0091, 0.023), (-0.06927, -0.02527, 0.04016), (-0.02451, -0.009639, 0.01613), (-0.0658, -0.02527, -0.001282), (-0.02332, -0.009639, 0.001895), (-0.02443, -0.02527, -0.03989), (-0.009116, -0.009639, -0.01136), (0.0306, -0.02527, -0.05305), (0.009784, -0.009639, -0.01588), (0.06706, -0.02527, -0.03305), (0.02231, -0.009639, -0.009014), (0.06359, -0.02527, 0.008395), (0.02111, -0.009639, 0.005218), (0.02223, -0.02527, 0.047), (0.006909, -0.009639, 0.01848), (-0.03281, -0.02527, 0.06016), (-0.01199, -0.009639, 0.023)], [], [(0, 1, 3, 2), (2, 3, 5, 4), (4, 5, 7, 6), (6, 7, 9, 8), (8, 9, 11, 10), (10, 11, 13, 12), (12, 13, 15, 14), (14, 15, 1, 0), (16, 17, 19, 18), (18, 19, 21, 20), (20, 21, 23, 22), (22, 23, 25, 24), (24, 25, 27, 26), (26, 27, 29, 28), (19, 17, 31, 29, 27, 25, 23, 21), (28, 29, 31, 30), (30, 31, 17, 16), (32, 33, 35, 34), (34, 35, 37, 36), (36, 37, 39, 38), (38, 39, 41, 40), (40, 41, 43, 42), (42, 43, 45, 44), (44, 45, 47, 46), (46, 47, 33, 32), (48, 49, 51, 50), (50, 51, 53, 52), (52, 53, 55, 54), (54, 55, 57, 56), (56, 57, 59, 58), (58, 59, 61, 60), (60, 61, 63, 62), (62, 63, 49, 48)])
me_cylinder.polygons.foreach_set('use_smooth', [True] * 33)
_k = set([(1, 3), (1, 15), (3, 5), (5, 7), (7, 9), (9, 11), (11, 13), (13, 15), (17, 19), (17, 31), (19, 21), (21, 23), (23, 25), (25, 27), (27, 29), (29, 31), (33, 35), (33, 47), (35, 37), (37, 39), (39, 41), (41, 43), (43, 45), (45, 47), (49, 51), (49, 63), (51, 53), (53, 55), (55, 57), (57, 59), (59, 61), (61, 63)])
me_cylinder.attributes.new('sharp_edge', 'BOOLEAN', 'EDGE').data.foreach_set('value', [ (min(e.vertices), max(e.vertices)) in _k for e in me_cylinder.edges])
_uv = me_cylinder.uv_layers.new(name='UVMap')
_uv.uv.foreach_set('vector', [0.9661, -1.617, 0.03388, -1.617, 0.03388, -2.303, 0.9661, -2.303, 0.9661, -2.303, 0.03388, -2.303, 0.03388, -3.235, 0.9661, -3.235, 0.9661, 3.235, 0.03388, 3.235, 0.03388, 2.303, 0.9661, 2.303, 0.9661, 2.303, 0.03388, 2.303, 0.03388, 1.617, 0.9661, 1.617, 0.9661, 1.617, 0.03388, 1.617, 0.03388, 0.9322, 0.9661, 0.9322, 0.9661, 0.9322, 0.03388, 0.9322, 0.03388, 1.883e-06, 0.9661, 1.802e-06, 0.9661, 1.802e-06, 0.03388, 1.883e-06, 0.03388, -0.9322, 0.9661, -0.9322, 0.9661, -0.9322, 0.03388, -0.9322, 0.03388, -1.617, 0.9661, -1.617, 0.9661, -1.617, 0.03388, -1.617, 0.03388, -2.303, 0.9661, -2.303, 0.9661, -2.303, 0.03388, -2.303, 0.03388, -3.235, 0.9661, -3.235, 0.9661, 3.235, 0.03388, 3.235, 0.03388, 2.303, 0.9661, 2.303, 0.9661, 2.303, 0.03388, 2.303, 0.03388, 1.617, 0.9661, 1.617, 0.9661, 1.617, 0.03388, 1.617, 0.03388, 0.9322, 0.9661, 0.9322, 0.9661, 0.9322, 0.03388, 0.9322, 0.03388, 1.883e-06, 0.9661, 1.802e-06, 0.03581, 0.2143, 0.03581, 0.1739, 0.03581, 0.1771, 0.03581, 0.2213, 0.03581, 0.2786, 0.03581, 0.3189, 0.03581, 0.3158, 0.03581, 0.2716, 0.9661, 1.802e-06, 0.03388, 1.883e-06, 0.03388, -0.9322, 0.9661, -0.9322, 0.9661, -0.9322, 0.03388, -0.9322, 0.03388, -1.617, 0.9661, -1.617, 0.9661, -1.617, 0.03388, -1.617, 0.03388, -2.303, 0.9661, -2.303, 0.9661, -2.303, 0.03388, -2.303, 0.03388, -3.235, 0.9661, -3.235, 0.9661, 3.235, 0.03388, 3.235, 0.03388, 2.303, 0.9661, 2.303, 0.9661, 2.303, 0.03388, 2.303, 0.03388, 1.617, 0.9661, 1.617, 0.9661, 1.617, 0.03388, 1.617, 0.03388, 0.9322, 0.9661, 0.9322, 0.9661, 0.9322, 0.03388, 0.9322, 0.03388, 1.883e-06, 0.9661, 1.802e-06, 0.9661, 1.802e-06, 0.03388, 1.883e-06, 0.03388, -0.9322, 0.9661, -0.9322, 0.9661, -0.9322, 0.03388, -0.9322, 0.03388, -1.617, 0.9661, -1.617, 0.9661, -1.617, 0.03388, -1.617, 0.03388, -2.303, 0.9661, -2.303, 0.9661, -2.303, 0.03388, -2.303, 0.03388, -3.235, 0.9661, -3.235, 0.9661, 3.235, 0.03388, 3.235, 0.03388, 2.303, 0.9661, 2.303, 0.9661, 2.303, 0.03388, 2.303, 0.03388, 1.617, 0.9661, 1.617, 0.9661, 1.617, 0.03388, 1.617, 0.03388, 0.9322, 0.9661, 0.9322, 0.9661, 0.9322, 0.03388, 0.9322, 0.03388, 1.883e-06, 0.9661, 1.802e-06, 0.9661, 1.802e-06, 0.03388, 1.883e-06, 0.03388, -0.9322, 0.9661, -0.9322, 0.9661, -0.9322, 0.03388, -0.9322, 0.03388, -1.617, 0.9661, -1.617])
_ca = me_cylinder.color_attributes.new('Col', 'BYTE_COLOR', 'CORNER')
_ca.data.foreach_set('color', [0.0, 0.0, 0.0, 1.0, 1.0, 1.0, 1.0, 1.0, 1.0, 1.0, 1.0, 1.0, 0.0, 0.0, 0.0, 1.0, 0.0, 0.0, 0.0, 1.0, 1.0, 1.0, 1.0, 1.0, 1.0, 1.0, 1.0, 1.0, 0.0, 0.0, 0.0, 1.0, 0.0, 0.0, 0.0, 1.0, 1.0, 1.0, 1.0, 1.0, 1.0, 1.0, 1.0, 1.0, 0.0, 0.0, 0.0, 1.0, 0.0, 0.0, 0.0, 1.0, 1.0, 1.0, 1.0, 1.0, 1.0, 1.0, 1.0, 1.0, 0.0, 0.0, 0.0, 1.0, 0.0, 0.0, 0.0, 1.0, 1.0, 1.0, 1.0, 1.0, 1.0, 1.0, 1.0, 1.0, 0.0, 0.0, 0.0, 1.0, 0.0, 0.0, 0.0, 1.0, 1.0, 1.0, 1.0, 1.0, 1.0, 1.0, 1.0, 1.0, 0.0, 0.0, 0.0, 1.0, 0.0, 0.0, 0.0, 1.0, 1.0, 1.0, 1.0, 1.0, 1.0, 1.0, 1.0, 1.0, 0.0, 0.0, 0.0, 1.0, 0.0, 0.0, 0.0, 1.0, 1.0, 1.0, 1.0, 1.0, 1.0, 1.0, 1.0, 1.0, 0.0, 0.0, 0.0, 1.0, 0.0, 0.0, 0.0, 1.0, 1.0, 1.0, 1.0, 1.0, 1.0, 1.0, 1.0, 1.0, 0.0, 0.0, 0.0, 1.0, 0.0, 0.0, 0.0, 1.0, 1.0, 1.0, 1.0, 1.0, 1.0, 1.0, 1.0, 1.0, 0.0, 0.0, 0.0, 1.0, 0.0, 0.0, 0.0, 1.0, 1.0, 1.0, 1.0, 1.0, 1.0, 1.0, 1.0, 1.0, 0.0, 0.0, 0.0, 1.0, 0.0, 0.0, 0.0, 1.0, 1.0, 1.0, 1.0, 1.0, 1.0, 1.0, 1.0, 1.0, 0.0, 0.0, 0.0, 1.0, 0.0, 0.0, 0.0, 1.0, 1.0, 1.0, 1.0, 1.0, 1.0, 1.0, 1.0, 1.0, 0.0, 0.0, 0.0, 1.0, 0.0, 0.0, 0.0, 1.0, 1.0, 1.0, 1.0, 1.0, 1.0, 1.0, 1.0, 1.0, 0.0, 0.0, 0.0, 1.0, 1.0, 1.0, 1.0, 1.0, 1.0, 1.0, 1.0, 1.0, 1.0, 1.0, 1.0, 1.0, 1.0, 1.0, 1.0, 1.0, 1.0, 1.0, 1.0, 1.0, 1.0, 1.0, 1.0, 1.0, 1.0, 1.0, 1.0, 1.0, 1.0, 1.0, 1.0, 1.0, 0.0, 0.0, 0.0, 1.0, 1.0, 1.0, 1.0, 1.0, 1.0, 1.0, 1.0, 1.0, 0.0, 0.0, 0.0, 1.0, 0.0, 0.0, 0.0, 1.0, 1.0, 1.0, 1.0, 1.0, 1.0, 1.0, 1.0, 1.0, 0.0, 0.0, 0.0, 1.0, 0.0, 0.0, 0.0, 1.0, 1.0, 1.0, 1.0, 1.0, 1.0, 1.0, 1.0, 1.0, 0.0, 0.0, 0.0, 1.0, 0.0, 0.0, 0.0, 1.0, 1.0, 1.0, 1.0, 1.0, 1.0, 1.0, 1.0, 1.0, 0.0, 0.0, 0.0, 1.0, 0.0, 0.0, 0.0, 1.0, 1.0, 1.0, 1.0, 1.0, 1.0, 1.0, 1.0, 1.0, 0.0, 0.0, 0.0, 1.0, 0.0, 0.0, 0.0, 1.0, 1.0, 1.0, 1.0, 1.0, 1.0, 1.0, 1.0, 1.0, 0.0, 0.0, 0.0, 1.0, 0.0, 0.0, 0.0, 1.0, 1.0, 1.0, 1.0, 1.0, 1.0, 1.0, 1.0, 1.0, 0.0, 0.0, 0.0, 1.0, 0.0, 0.0, 0.0, 1.0, 1.0, 1.0, 1.0, 1.0, 1.0, 1.0, 1.0, 1.0, 0.0, 0.0, 0.0, 1.0, 0.0, 0.0, 0.0, 1.0, 1.0, 1.0, 1.0, 1.0, 1.0, 1.0, 1.0, 1.0, 0.0, 0.0, 0.0, 1.0, 0.0, 0.0, 0.0, 1.0, 1.0, 1.0, 1.0, 1.0, 1.0, 1.0, 1.0, 1.0, 0.0, 0.0, 0.0, 1.0, 0.0, 0.0, 0.0, 1.0, 1.0, 1.0, 1.0, 1.0, 1.0, 1.0, 1.0, 1.0, 0.0, 0.0, 0.0, 1.0, 0.0, 0.0, 0.0, 1.0, 1.0, 1.0, 1.0, 1.0, 1.0, 1.0, 1.0, 1.0, 0.0, 0.0, 0.0, 1.0, 0.0, 0.0, 0.0, 1.0, 1.0, 1.0, 1.0, 1.0, 1.0, 1.0, 1.0, 1.0, 0.0, 0.0, 0.0, 1.0, 0.0, 0.0, 0.0, 1.0, 1.0, 1.0, 1.0, 1.0, 1.0, 1.0, 1.0, 1.0, 0.0, 0.0, 0.0, 1.0, 0.0, 0.0, 0.0, 1.0, 1.0, 1.0, 1.0, 1.0, 1.0, 1.0, 1.0, 1.0, 0.0, 0.0, 0.0, 1.0, 0.0, 0.0, 0.0, 1.0, 1.0, 1.0, 1.0, 1.0, 1.0, 1.0, 1.0, 1.0, 0.0, 0.0, 0.0, 1.0, 0.0, 0.0, 0.0, 1.0, 1.0, 1.0, 1.0, 1.0, 1.0, 1.0, 1.0, 1.0, 0.0, 0.0, 0.0, 1.0, 0.0, 0.0, 0.0, 1.0, 1.0, 1.0, 1.0, 1.0, 1.0, 1.0, 1.0, 1.0, 0.0, 0.0, 0.0, 1.0])
me_cylinder.materials.append(mat_material)
me_cylinder.use_remesh_preserve_volume = False
me_cylinder.use_remesh_preserve_attributes = False
me_cylinder.use_mirror_vertex_groups = False
me_cylinder.update()

# ---- objects
ob_playerentity = bpy.data.objects.new('PlayerEntity', me_icosphere)
ob_playerhull = bpy.data.objects.new('PlayerHull', me_cube_001)
ob_engineflareright = bpy.data.objects.new('EngineFlareRight', me_cylinder)
ob_enginelightleft = bpy.data.objects.new('EngineLightLeft', light_enginelight)
ob_gunright = bpy.data.objects.new('GunRight', None)
ob_gunleft = bpy.data.objects.new('GunLeft', None)
ob_engineflareleft = bpy.data.objects.new('EngineFlareLeft', me_cylinder)
ob_enginelightright = bpy.data.objects.new('EngineLightRight', light_enginelight)

# ---- transforms, parenting, visibility, modifiers, constraints
ob_playerentity.location = (0.0, 0.0, 0.0)
ob_playerentity.hide_render = True
ob_playerentity.display_type = 'WIRE'
ob_playerentity.display_bounds_type = 'SPHERE'
ob_playerentity.lineart.crease_threshold = 0.0
ob_playerhull.parent = ob_playerentity
ob_playerhull.location = (0.0, 0.0, 0.0)
ob_playerhull.show_bounds = True
ob_playerhull.display_bounds_type = 'SPHERE'
ob_playerhull.lineart.crease_threshold = 0.0
_m = ob_playerhull.modifiers.new('Mirror', 'MIRROR')
ob_engineflareright.parent = ob_playerhull
ob_engineflareright.location = (0.125, -0.3, 0.0)
ob_engineflareright.color = (0.0, 0.3403, 1.0, 1.0)
ob_engineflareright.lineart.crease_threshold = 0.0
ob_enginelightleft.parent = ob_engineflareleft
ob_enginelightleft.matrix_parent_inverse = Matrix(((1.0, -0.0, 0.0, 0.125), (-0.0, 1.0, -0.0, 0.3), (-0.0, 0.0, 1.0, -0.0), (-0.0, 0.0, -0.0, 1.0)))
ob_enginelightleft.location = (-0.13, -0.4, 0.08171)
ob_enginelightleft.rotation_euler = (0.0, -0.0, 3.142)
ob_enginelightleft.lineart.crease_threshold = 0.0
ob_gunright.parent = ob_playerhull
ob_gunright.location = (0.28, 0.17, 0.0)
ob_gunright.rotation_euler = (-1.571, -0.0, 0.0)
ob_gunright.empty_display_type = 'SINGLE_ARROW'
ob_gunleft.parent = ob_playerhull
ob_gunleft.location = (-0.28, 0.17, 0.0)
ob_gunleft.rotation_euler = (-1.571, -0.0, 0.0)
ob_gunleft.empty_display_type = 'SINGLE_ARROW'
ob_engineflareleft.parent = ob_playerhull
ob_engineflareleft.location = (-0.125, -0.3, 0.0)
ob_engineflareleft.color = (0.0, 0.3403, 1.0, 1.0)
ob_engineflareleft.lineart.crease_threshold = 0.0
ob_enginelightright.parent = ob_engineflareright
ob_enginelightright.matrix_parent_inverse = Matrix(((1.0, -0.0, -0.0, -0.125), (-0.0, 1.0, 0.0, 0.3), (-0.0, -0.0, 1.0, -0.0), (-0.0, 0.0, -0.0, 1.0)))
ob_enginelightright.location = (0.13, -0.4, 0.08171)
ob_enginelightright.rotation_euler = (0.0, -0.0, 3.142)
ob_enginelightright.lineart.crease_threshold = 0.0

# ---- collection membership
col_playership.objects.link(ob_playerentity)
col_playership.objects.link(ob_playerhull)
col_playership.objects.link(ob_engineflareright)
col_playership.objects.link(ob_enginelightleft)
col_playership.objects.link(ob_gunright)
col_playership.objects.link(ob_gunleft)
col_playership.objects.link(ob_engineflareleft)
col_playership.objects.link(ob_enginelightright)

# ---- scene / render settings (as saved in the file)
scene.frame_start = 1; scene.frame_end = 250; scene.frame_set(1)
scene.render.engine = 'BLENDER_EEVEE_NEXT'
scene.render.resolution_percentage = 50
scene.render.dither_intensity = 0.0
scene.cycles.use_denoising = False
scene.cycles.samples = 128
scene.cycles.sampling_pattern = 'TABULATED_SOBOL'
scene.cycles.light_sampling_threshold = 0.0
scene.cycles.use_adaptive_sampling = False
scene.cycles.use_light_tree = False
scene.cycles.blur_glossy = 0.0
scene.cycles.sample_clamp_indirect = 0.0
scene.view_settings.view_transform = 'Standard'
bpy.context.view_layer.update()

# ---- added for rendering (the .blend has no active camera): camera
cam_auto = bpy.data.cameras.new('AutoCamera')
cam_auto.lens = 50.0
cam_auto.sensor_width = 36.0
cam_auto.clip_end = 1000.0
ob_auto_camera = bpy.data.objects.new('AutoCamera', cam_auto)
scene.collection.objects.link(ob_auto_camera)
ob_auto_camera.location = (1.20333, -1.4547, 1.00783)
ob_auto_camera.rotation_euler = (1.09748, -7.21219e-08, 0.694738)
scene.camera = ob_auto_camera
bpy.context.view_layer.update()

